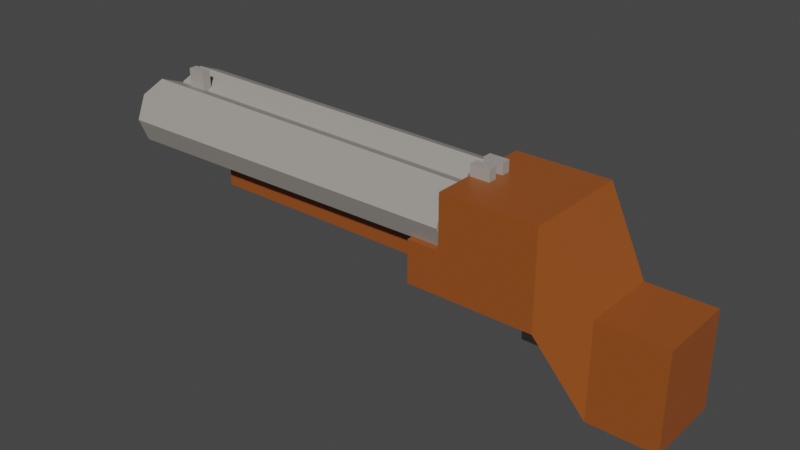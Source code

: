 # Source: shotgun.blend  (saved by Blender 2.80.75; exported with 4.5.12 LTS)
import bpy
from mathutils import Matrix  # noqa: F401  (used for matrix-valued properties, if any)

bpy.ops.wm.read_factory_settings(use_empty=True)
scene = bpy.context.scene
scene.name = 'Scene'

# ---- collections
col_collection = bpy.data.collections.new('Collection'); scene.collection.children.link(col_collection)

# ---- materials (node trees are filled in below, after node groups)
mat_material_001 = bpy.data.materials.new('Material.001')
mat_material_001.use_transparent_shadow = False
mat_material = bpy.data.materials.new('Material')
mat_material.alpha_threshold = 0.0
mat_material.use_transparent_shadow = False
mat_material.line_color = (0.0, 0.0, 0.0, 1.0)
mat_material_002 = bpy.data.materials.new('Material.002')
mat_material_002.use_transparent_shadow = False

# ---- material node trees
mat_material_001.use_nodes = True; mat_material_001.node_tree.nodes.clear()
_N = mat_material_001.node_tree.nodes; _L = mat_material_001.node_tree.links
n0 = _N.new('ShaderNodeOutputMaterial'); n0.name = 'Material Output'; n0.location = (300, 300)
n1 = _N.new('ShaderNodeBsdfPrincipled'); n1.name = 'Principled BSDF'; n1.location = (10, 300)
n1.distribution = 'GGX'
n1.subsurface_method = 'BURLEY'
n1.inputs[0].default_value = (0.3672, 0.3374, 0.3073, 1.0)
n1.inputs[3].default_value = 1.45
n1.inputs[27].default_value = (0.0, 0.0, 0.0, 1.0)
n1.inputs[28].default_value = 1.0
_L.new(n1.outputs[0], n0.inputs[0])
n0.is_active_output = True
mat_material.use_nodes = True; mat_material.node_tree.nodes.clear()
_N = mat_material.node_tree.nodes; _L = mat_material.node_tree.links
n0 = _N.new('ShaderNodeOutputMaterial'); n0.name = 'Material Output'; n0.location = (300, 300)
n1 = _N.new('ShaderNodeBsdfPrincipled'); n1.name = 'Principled BSDF'; n1.location = (10, 300)
n1.distribution = 'GGX'
n1.subsurface_method = 'BURLEY'
n1.inputs[0].default_value = (0.3032, 0.07779, 0.01424, 1.0)
n1.inputs[2].default_value = 0.4
n1.inputs[3].default_value = 1.45
n1.inputs[27].default_value = (0.0, 0.0, 0.0, 1.0)
n1.inputs[28].default_value = 1.0
_L.new(n1.outputs[0], n0.inputs[0])
n0.is_active_output = True
mat_material_002.use_nodes = True; mat_material_002.node_tree.nodes.clear()
_N = mat_material_002.node_tree.nodes; _L = mat_material_002.node_tree.links
n0 = _N.new('ShaderNodeOutputMaterial'); n0.name = 'Material Output'; n0.location = (300, 300)
n1 = _N.new('ShaderNodeBsdfPrincipled'); n1.name = 'Principled BSDF'; n1.location = (10, 300)
n1.distribution = 'GGX'
n1.subsurface_method = 'BURLEY'
n1.inputs[0].default_value = (0.1523, 0.09472, 0.08858, 1.0)
n1.inputs[3].default_value = 1.45
n1.inputs[27].default_value = (0.0, 0.0, 0.0, 1.0)
n1.inputs[28].default_value = 1.0
_L.new(n1.outputs[0], n0.inputs[0])
n0.is_active_output = True

# ---- world
world_world = bpy.data.worlds.new('World'); scene.world = world_world
world_world.use_nodes = True; world_world.node_tree.nodes.clear()
_N = world_world.node_tree.nodes; _L = world_world.node_tree.links
n0 = _N.new('ShaderNodeOutputWorld'); n0.name = 'World Output'; n0.location = (300, 300)
n1 = _N.new('ShaderNodeBackground'); n1.name = 'Background'; n1.location = (10, 300)
n1.inputs[0].default_value = (0.05088, 0.05088, 0.05088, 1.0)
_L.new(n1.outputs[0], n0.inputs[0])
n0.is_active_output = True
world_world.color = (0.05088, 0.05088, 0.05088)
world_world.use_sun_shadow = False
world_world.sun_shadow_jitter_overblur = 0.0

# ---- meshes
me_cube_004 = bpy.data.meshes.new('Cube.004')
me_cube_004.from_pydata([(-1.942, -0.02532, -0.1527), (-1.942, -0.02532, 0.3633), (-1.942, 0.05004, -0.1527), (-1.942, 0.05004, 0.3633), (-1.78, -0.02532, -0.1527), (-1.78, -0.02532, 0.3633), (-1.78, 0.05004, -0.1527), (-1.78, 0.05004, 0.3633), (-1.26, -0.253, -0.4149), (-1.26, -0.253, -0.1806), (-1.26, 0.2854, -0.4149), (-1.26, 0.2854, -0.1806), (0.7403, -0.253, -0.4149), (0.7403, -0.253, -0.1806), (0.7403, 0.2854, -0.4149), (0.7403, 0.2854, -0.1806), (-2.1, 0.08269, 4.47e-08), (1.0, 0.05248, -8.196e-08), (-2.1, 0.0006199, -0.1981), (1.0, -0.02074, -0.1768), (-2.1, -0.1975, -0.2802), (1.0, -0.1975, -0.25), (-2.1, -0.3957, -0.1981), (1.0, -0.3743, -0.1768), (-2.1, -0.4777, 4.47e-08), (1.0, -0.4475, -2.235e-08), (-2.1, -0.3957, 0.1981), (1.0, -0.3743, 0.1768), (-2.1, -0.1975, 0.2802), (1.0, -0.1975, 0.25), (-2.1, 0.0006199, 0.1981), (1.0, -0.02074, 0.1768), (1.0, -0.3686, -8.196e-08), (-2.1, -0.3854, 4.47e-08), (1.0, -0.3185, -0.121), (-2.1, -0.3304, -0.1329), (1.0, -0.07652, -0.121), (-2.1, -0.06463, -0.1329), (1.0, -0.0264, -8.196e-08), (-2.1, -0.009591, 4.47e-08), (1.0, -0.3185, 0.121), (-2.1, -0.3304, 0.1329), (1.0, -0.07652, 0.121), (-2.1, -0.06463, 0.1329), (1.0, -0.1975, 0.1711), (-2.1, -0.1975, 0.1879), (1.0, -0.1975, -0.1711), (-2.1, -0.1975, -0.1879), (-2.1, 0.502, 4.47e-08), (1.0, 0.4718, -8.196e-08), (-2.1, 0.4199, -0.1981), (1.0, 0.3985, -0.1768), (-2.1, 0.2218, -0.2802), (1.0, 0.2218, -0.25), (-2.1, 0.02361, -0.1981), (1.0, 0.04498, -0.1768), (-2.1, -0.05846, 4.47e-08), (1.0, -0.02825, -2.235e-08), (-2.1, 0.02361, 0.1981), (1.0, 0.04498, 0.1768), (-2.1, 0.2218, 0.2802), (1.0, 0.2218, 0.25), (-2.1, 0.4199, 0.1981), (1.0, 0.3985, 0.1768), (1.0, 0.05063, -8.196e-08), (-2.1, 0.03382, 4.47e-08), (1.0, 0.1007, -0.121), (-2.1, 0.08887, -0.1329), (1.0, 0.3428, -0.121), (-2.1, 0.3546, -0.1329), (1.0, 0.3929, -8.196e-08), (-2.1, 0.4097, 4.47e-08), (1.0, 0.1007, 0.121), (-2.1, 0.08887, 0.1329), (1.0, 0.3428, 0.121), (-2.1, 0.3546, 0.1329), (1.0, 0.2218, 0.1711), (-2.1, 0.2218, 0.1879), (1.0, 0.2218, -0.1711), (-2.1, 0.2218, -0.1879)], [], [(0, 1, 3, 2), (2, 3, 7, 6), (6, 7, 5, 4), (4, 5, 1, 0), (2, 6, 4, 0), (7, 3, 1, 5), (8, 9, 11, 10), (10, 11, 15, 14), (14, 15, 13, 12), (12, 13, 9, 8), (10, 14, 12, 8), (15, 11, 9, 13), (16, 17, 19, 18), (18, 19, 21, 20), (20, 21, 23, 22), (22, 23, 25, 24), (24, 25, 27, 26), (26, 27, 29, 28), (19, 17, 31, 29, 44, 42, 38, 36, 46, 21), (28, 29, 31, 30), (30, 31, 17, 16), (16, 18, 20, 47, 37, 39, 43, 45, 28, 30), (43, 42, 44, 45), (21, 46, 34, 32, 40, 44, 29, 27, 25, 23), (47, 46, 36, 37), (45, 44, 40, 41), (35, 34, 46, 47), (33, 32, 34, 35), (39, 38, 42, 43), (37, 36, 38, 39), (41, 40, 32, 33), (28, 45, 41, 33, 35, 47, 20, 22, 24, 26), (48, 49, 51, 50), (50, 51, 53, 52), (52, 53, 55, 54), (54, 55, 57, 56), (56, 57, 59, 58), (58, 59, 61, 60), (51, 49, 63, 61, 76, 74, 70, 68, 78, 53), (60, 61, 63, 62), (62, 63, 49, 48), (48, 50, 52, 79, 69, 71, 75, 77, 60, 62), (75, 74, 76, 77), (53, 78, 66, 64, 72, 76, 61, 59, 57, 55), (79, 78, 68, 69), (77, 76, 72, 73), (67, 66, 78, 79), (65, 64, 66, 67), (71, 70, 74, 75), (69, 68, 70, 71), (73, 72, 64, 65), (60, 77, 73, 65, 67, 79, 52, 54, 56, 58)])
me_cube_004.polygons.foreach_set('material_index', [0, 0, 0, 0, 0, 0, 1, 1, 1, 1, 1, 1, 0, 0, 0, 0, 0, 0, 0, 0, 0, 0, 0, 0, 0, 0, 0, 0, 0, 0, 0, 0, 0, 0, 0, 0, 0, 0, 0, 0, 0, 0, 0, 0, 0, 0, 0, 0, 0, 0, 0, 0])
_uv = me_cube_004.uv_layers.new(name='UVMap')
_uv.uv.foreach_set('vector', [0.375, 0.0, 0.625, 0.0, 0.625, 0.25, 0.375, 0.25, 0.375, 0.25, 0.625, 0.25, 0.625, 0.5, 0.375, 0.5, 0.375, 0.5, 0.625, 0.5, 0.625, 0.75, 0.375, 0.75, 0.375, 0.75, 0.625, 0.75, 0.625, 1.0, 0.375, 1.0, 0.125, 0.5, 0.375, 0.5, 0.375, 0.75, 0.125, 0.75, 0.625, 0.5, 0.875, 0.5, 0.875, 0.75, 0.625, 0.75, 0.375, 0.0, 0.625, 0.0, 0.625, 0.25, 0.375, 0.25, 0.375, 0.25, 0.625, 0.25, 0.625, 0.5, 0.375, 0.5, 0.375, 0.5, 0.625, 0.5, 0.625, 0.75, 0.375, 0.75, 0.375, 0.75, 0.625, 0.75, 0.625, 1.0, 0.375, 1.0, 0.125, 0.5, 0.375, 0.5, 0.375, 0.75, 0.125, 0.75, 0.625, 0.5, 0.875, 0.5, 0.875, 0.75, 0.625, 0.75, 1.0, 0.5, 1.0, 1.0, 0.875, 1.0, 0.875, 0.5, 0.875, 0.5, 0.875, 1.0, 0.75, 1.0, 0.75, 0.5, 0.75, 0.5, 0.75, 1.0, 0.625, 1.0, 0.625, 0.5, 0.625, 0.5, 0.625, 1.0, 0.5, 1.0, 0.5, 0.5, 0.5, 0.5, 0.5, 1.0, 0.375, 1.0, 0.375, 0.5, 0.375, 0.5, 0.375, 1.0, 0.25, 1.0, 0.25, 0.5, 0.4197, 0.4197, 0.25, 0.49, 0.08029, 0.4197, 0.01, 0.25, 0.08572, 0.25, 0.1338, 0.3662, 0.25, 0.4143, 0.3662, 0.3662, 0.4143, 0.25, 0.49, 0.25, 0.25, 0.5, 0.25, 1.0, 0.125, 1.0, 0.125, 0.5, 0.125, 0.5, 0.125, 1.0, 0.0, 1.0, 0.0, 0.5, 0.75, 0.49, 0.9197, 0.4197, 0.99, 0.25, 0.911, 0.25, 0.8638, 0.3638, 0.75, 0.411, 0.6362, 0.3638, 0.589, 0.25, 0.51, 0.25, 0.5803, 0.4197, 0.125, 0.5615, 0.125, 0.9707, 0.25, 0.9707, 0.25, 0.5615, 0.49, 0.25, 0.4143, 0.25, 0.3662, 0.1338, 0.25, 0.08572, 0.1338, 0.1338, 0.08572, 0.25, 0.01, 0.25, 0.08029, 0.08029, 0.25, 0.01, 0.4197, 0.08029, 0.75, 0.5615, 0.75, 0.9707, 0.875, 0.9707, 0.875, 0.5615, 0.25, 0.5615, 0.25, 0.9707, 0.375, 0.9707, 0.375, 0.5615, 0.625, 0.5615, 0.625, 0.9707, 0.75, 0.9707, 0.75, 0.5615, 0.5, 0.5615, 0.5, 0.9707, 0.625, 0.9707, 0.625, 0.5615, 0.0, 0.5615, 0.0, 0.9707, 0.125, 0.9707, 0.125, 0.5615, 0.875, 0.5615, 0.875, 0.9707, 1.0, 0.9707, 1.0, 0.5615, 0.375, 0.5615, 0.375, 0.9707, 0.5, 0.9707, 0.5, 0.5615, 0.51, 0.25, 0.589, 0.25, 0.6362, 0.1362, 0.75, 0.08904, 0.8638, 0.1362, 0.911, 0.25, 0.99, 0.25, 0.9197, 0.08029, 0.75, 0.01, 0.5803, 0.08029, 1.0, 0.5, 1.0, 1.0, 0.875, 1.0, 0.875, 0.5, 0.875, 0.5, 0.875, 1.0, 0.75, 1.0, 0.75, 0.5, 0.75, 0.5, 0.75, 1.0, 0.625, 1.0, 0.625, 0.5, 0.625, 0.5, 0.625, 1.0, 0.5, 1.0, 0.5, 0.5, 0.5, 0.5, 0.5, 1.0, 0.375, 1.0, 0.375, 0.5, 0.375, 0.5, 0.375, 1.0, 0.25, 1.0, 0.25, 0.5, 0.4197, 0.4197, 0.25, 0.49, 0.08029, 0.4197, 0.01, 0.25, 0.08572, 0.25, 0.1338, 0.3662, 0.25, 0.4143, 0.3662, 0.3662, 0.4143, 0.25, 0.49, 0.25, 0.25, 0.5, 0.25, 1.0, 0.125, 1.0, 0.125, 0.5, 0.125, 0.5, 0.125, 1.0, 0.0, 1.0, 0.0, 0.5, 0.75, 0.49, 0.9197, 0.4197, 0.99, 0.25, 0.911, 0.25, 0.8638, 0.3638, 0.75, 0.411, 0.6362, 0.3638, 0.589, 0.25, 0.51, 0.25, 0.5803, 0.4197, 0.125, 0.5615, 0.125, 0.9707, 0.25, 0.9707, 0.25, 0.5615, 0.49, 0.25, 0.4143, 0.25, 0.3662, 0.1338, 0.25, 0.08572, 0.1338, 0.1338, 0.08572, 0.25, 0.01, 0.25, 0.08029, 0.08029, 0.25, 0.01, 0.4197, 0.08029, 0.75, 0.5615, 0.75, 0.9707, 0.875, 0.9707, 0.875, 0.5615, 0.25, 0.5615, 0.25, 0.9707, 0.375, 0.9707, 0.375, 0.5615, 0.625, 0.5615, 0.625, 0.9707, 0.75, 0.9707, 0.75, 0.5615, 0.5, 0.5615, 0.5, 0.9707, 0.625, 0.9707, 0.625, 0.5615, 0.0, 0.5615, 0.0, 0.9707, 0.125, 0.9707, 0.125, 0.5615, 0.875, 0.5615, 0.875, 0.9707, 1.0, 0.9707, 1.0, 0.5615, 0.375, 0.5615, 0.375, 0.9707, 0.5, 0.9707, 0.5, 0.5615, 0.51, 0.25, 0.589, 0.25, 0.6362, 0.1362, 0.75, 0.08904, 0.8638, 0.1362, 0.911, 0.25, 0.99, 0.25, 0.9197, 0.08029, 0.75, 0.01, 0.5803, 0.08029])
me_cube_004.materials.append(mat_material_001)
me_cube_004.materials.append(mat_material)
me_cube_004.materials.append(mat_material_002)
me_cube_004.use_remesh_preserve_volume = False
me_cube_004.use_remesh_preserve_attributes = False
me_cube_004.use_mirror_vertex_groups = False
me_cube_004.update()
me_cube_008 = bpy.data.meshes.new('Cube.008')
me_cube_008.from_pydata([(1.666, -0.1059, -0.6569), (1.801, -0.07895, -0.3503), (1.666, -0.05702, -0.661), (1.801, -0.03005, -0.3545), (1.763, -0.1087, -0.6993), (1.898, -0.08169, -0.3928), (1.762, -0.05976, -0.7034), (1.898, -0.03278, -0.3969), (1.492, -0.08949, -0.7667), (1.492, -0.08949, -0.5027), (1.492, -0.01413, -0.7667), (1.492, -0.01413, -0.5027), (1.551, -0.08949, -0.7667), (1.551, -0.08949, -0.5027), (1.551, -0.01413, -0.7667), (1.551, -0.01413, -0.5027), (1.492, -0.01413, -0.8479), (1.492, -0.08949, -0.8479), (1.551, -0.01413, -0.8479), (1.551, -0.08949, -0.8479), (2.021, -0.08949, -0.7667), (2.021, -0.01413, -0.7667), (2.021, -0.08949, -0.8479), (2.021, -0.01413, -0.8479), (0.7398, -0.433, -0.5219), (0.7398, -0.433, -0.1711), (0.7398, 0.4644, -0.5219), (0.7398, 0.4644, -0.1711), (1.787, -0.433, -0.5219), (1.787, -0.433, -0.1711), (1.787, 0.4644, -0.5219), (1.787, 0.4644, -0.1711), (1.006, 0.4644, -0.5219), (1.006, 0.4644, -0.1711), (1.006, -0.433, -0.5219), (1.006, -0.433, -0.1711), (1.006, 0.4644, 0.1904), (1.787, 0.4644, 0.1904), (1.787, -0.433, 0.1904), (1.006, -0.433, 0.1904), (1.006, 0.4644, 0.2694), (1.787, 0.4644, 0.2694), (1.787, -0.433, 0.2694), (1.006, -0.433, 0.2694), (2.152, 0.3541, -0.7754), (2.152, 0.3541, -1.126), (2.152, -0.2941, -1.126), (2.152, -0.2941, -0.7754), (2.152, 0.3541, -0.4139), (2.152, -0.2941, -0.4139), (2.152, 0.3541, -0.3349), (2.152, -0.2941, -0.3349), (2.702, 0.3541, -0.7754), (2.702, 0.3541, -1.126), (2.702, -0.2941, -1.126), (2.702, -0.2941, -0.7754), (2.702, 0.3541, -0.4139), (2.702, -0.2941, -0.4139), (2.702, 0.3541, -0.3349), (2.702, -0.2941, -0.3349), (1.013, 0.04967, -0.1527), (1.013, 0.04967, 0.3633), (1.013, 0.125, -0.1527), (1.013, 0.125, 0.3633), (1.176, 0.04967, -0.1527), (1.176, 0.04967, 0.3633), (1.176, 0.125, -0.1527), (1.176, 0.125, 0.3633), (1.013, -0.1037, -0.1527), (1.013, -0.1037, 0.3633), (1.013, -0.02836, -0.1527), (1.013, -0.02836, 0.3633), (1.176, -0.1037, -0.1527), (1.176, -0.1037, 0.3633), (1.176, -0.02836, -0.1527), (1.176, -0.02836, 0.3633)], [], [(0, 1, 3, 2), (2, 3, 7, 6), (6, 7, 5, 4), (4, 5, 1, 0), (2, 6, 4, 0), (7, 3, 1, 5), (8, 9, 11, 10), (10, 11, 15, 14), (14, 15, 13, 12), (12, 13, 9, 8), (8, 10, 16, 17), (15, 11, 9, 13), (16, 18, 19, 17), (14, 12, 20, 21), (12, 8, 17, 19), (10, 14, 18, 16), (21, 20, 22, 23), (12, 19, 22, 20), (19, 18, 23, 22), (18, 14, 21, 23), (24, 25, 27, 26), (34, 35, 25, 24), (32, 30, 28, 34), (33, 27, 25, 35), (26, 32, 34, 24), (26, 27, 33, 32), (33, 35, 39, 36), (41, 40, 43, 42), (36, 39, 43, 40), (48, 50, 58, 56, 52, 53, 45, 44), (28, 30, 45, 46), (28, 29, 38, 42, 43, 39, 35, 34), (41, 42, 51, 50), (32, 33, 36, 40, 41, 37, 31, 30), (53, 52, 56, 58, 59, 57, 55, 54), (29, 28, 46, 47, 49, 51, 42, 38), (37, 41, 50, 48, 44, 45, 30, 31), (50, 51, 59, 58), (46, 45, 53, 54), (49, 47, 46, 54, 55, 57, 59, 51), (60, 61, 63, 62), (62, 63, 67, 66), (66, 67, 65, 64), (64, 65, 61, 60), (62, 66, 64, 60), (67, 63, 61, 65), (68, 69, 71, 70), (70, 71, 75, 74), (74, 75, 73, 72), (72, 73, 69, 68), (70, 74, 72, 68), (75, 71, 69, 73)])
me_cube_008.polygons.foreach_set('material_index', [0, 0, 0, 0, 0, 0, 0, 0, 0, 0, 0, 0, 0, 0, 0, 0, 0, 0, 0, 0, 1, 1, 1, 1, 1, 1, 1, 1, 1, 1, 1, 1, 1, 1, 1, 1, 1, 1, 1, 1, 0, 0, 0, 0, 0, 0, 0, 0, 0, 0, 0, 0])
_uv = me_cube_008.uv_layers.new(name='UVMap')
_uv.uv.foreach_set('vector', [0.375, 0.0, 0.625, 0.0, 0.625, 0.25, 0.375, 0.25, 0.375, 0.25, 0.625, 0.25, 0.625, 0.5, 0.375, 0.5, 0.375, 0.5, 0.625, 0.5, 0.625, 0.75, 0.375, 0.75, 0.375, 0.75, 0.625, 0.75, 0.625, 1.0, 0.375, 1.0, 0.125, 0.5, 0.375, 0.5, 0.375, 0.75, 0.125, 0.75, 0.625, 0.5, 0.875, 0.5, 0.875, 0.75, 0.625, 0.75, 0.375, 0.0, 0.625, 0.0, 0.625, 0.25, 0.375, 0.25, 0.375, 0.25, 0.625, 0.25, 0.625, 0.5, 0.375, 0.5, 0.375, 0.5, 0.625, 0.5, 0.625, 0.75, 0.375, 0.75, 0.375, 0.75, 0.625, 0.75, 0.625, 1.0, 0.375, 1.0, 0.375, 0.0, 0.375, 0.25, 0.375, 0.25, 0.375, 0.0, 0.625, 0.5, 0.875, 0.5, 0.875, 0.75, 0.625, 0.75, 0.125, 0.5, 0.375, 0.5, 0.375, 0.75, 0.125, 0.75, 0.375, 0.5, 0.375, 0.75, 0.375, 0.75, 0.375, 0.5, 0.375, 0.75, 0.375, 1.0, 0.375, 1.0, 0.375, 0.75, 0.375, 0.25, 0.375, 0.5, 0.375, 0.5, 0.375, 0.25, 0.375, 0.5, 0.375, 0.75, 0.375, 0.75, 0.375, 0.5, 0.375, 0.75, 0.375, 0.75, 0.375, 0.75, 0.375, 0.75, 0.375, 0.75, 0.375, 0.5, 0.375, 0.5, 0.375, 0.75, 0.375, 0.5, 0.375, 0.5, 0.375, 0.5, 0.375, 0.5, 0.375, 0.0, 0.625, 0.0, 0.625, 0.25, 0.375, 0.25, 0.375, 0.9365, 0.625, 0.9365, 0.625, 1.0, 0.375, 1.0, 0.1885, 0.5, 0.375, 0.5, 0.375, 0.75, 0.1885, 0.75, 0.8115, 0.5, 0.875, 0.5, 0.875, 0.75, 0.8115, 0.75, 0.125, 0.5, 0.1885, 0.5, 0.1885, 0.75, 0.125, 0.75, 0.375, 0.25, 0.625, 0.25, 0.625, 0.3135, 0.375, 0.3135, 0.8115, 0.5, 0.8115, 0.75, 0.8115, 0.75, 0.8115, 0.5, 0.625, 0.5, 0.8115, 0.5, 0.8115, 0.75, 0.625, 0.75, 0.8115, 0.5, 0.8115, 0.75, 0.8115, 0.75, 0.8115, 0.5, 0.625, 0.5, 0.625, 0.5, 0.625, 0.5, 0.625, 0.5, 0.625, 0.5, 0.375, 0.5, 0.375, 0.5, 0.625, 0.5, 0.375, 0.75, 0.375, 0.5, 0.375, 0.5, 0.375, 0.75, 0.375, 0.75, 0.625, 0.75, 0.625, 0.75, 0.625, 0.75, 0.625, 0.9365, 0.625, 0.9365, 0.625, 0.9365, 0.375, 0.9365, 0.625, 0.5, 0.625, 0.75, 0.625, 0.75, 0.625, 0.5, 0.375, 0.3135, 0.625, 0.3135, 0.625, 0.3135, 0.625, 0.3135, 0.625, 0.5, 0.625, 0.5, 0.625, 0.5, 0.375, 0.5, 0.375, 0.5, 0.625, 0.5, 0.625, 0.5, 0.625, 0.5, 0.625, 0.75, 0.625, 0.75, 0.625, 0.75, 0.375, 0.75, 0.625, 0.75, 0.375, 0.75, 0.375, 0.75, 0.625, 0.75, 0.625, 0.75, 0.625, 0.75, 0.625, 0.75, 0.625, 0.75, 0.625, 0.5, 0.625, 0.5, 0.625, 0.5, 0.625, 0.5, 0.625, 0.5, 0.375, 0.5, 0.375, 0.5, 0.625, 0.5, 0.625, 0.5, 0.625, 0.75, 0.625, 0.75, 0.625, 0.5, 0.375, 0.75, 0.375, 0.5, 0.375, 0.5, 0.375, 0.75, 0.625, 0.75, 0.625, 0.75, 0.375, 0.75, 0.375, 0.75, 0.625, 0.75, 0.625, 0.75, 0.625, 0.75, 0.625, 0.75, 0.375, 0.0, 0.625, 0.0, 0.625, 0.25, 0.375, 0.25, 0.375, 0.25, 0.625, 0.25, 0.625, 0.5, 0.375, 0.5, 0.375, 0.5, 0.625, 0.5, 0.625, 0.75, 0.375, 0.75, 0.375, 0.75, 0.625, 0.75, 0.625, 1.0, 0.375, 1.0, 0.125, 0.5, 0.375, 0.5, 0.375, 0.75, 0.125, 0.75, 0.625, 0.5, 0.875, 0.5, 0.875, 0.75, 0.625, 0.75, 0.375, 0.0, 0.625, 0.0, 0.625, 0.25, 0.375, 0.25, 0.375, 0.25, 0.625, 0.25, 0.625, 0.5, 0.375, 0.5, 0.375, 0.5, 0.625, 0.5, 0.625, 0.75, 0.375, 0.75, 0.375, 0.75, 0.625, 0.75, 0.625, 1.0, 0.375, 1.0, 0.125, 0.5, 0.375, 0.5, 0.375, 0.75, 0.125, 0.75, 0.625, 0.5, 0.875, 0.5, 0.875, 0.75, 0.625, 0.75])
me_cube_008.materials.append(mat_material_001)
me_cube_008.materials.append(mat_material)
me_cube_008.use_remesh_preserve_volume = False
me_cube_008.use_remesh_preserve_attributes = False
me_cube_008.use_mirror_vertex_groups = False
me_cube_008.update()

# ---- objects
ob_cube_002 = bpy.data.objects.new('Cube.002', me_cube_004)
ob_cube_006 = bpy.data.objects.new('Cube.006', me_cube_008)

# ---- transforms, parenting, visibility, modifiers, constraints
ob_cube_002.location = (0.0, 0.0, 0.0)
ob_cube_002.lineart.crease_threshold = 0.0
ob_cube_006.location = (0.0, 0.0, 0.0)
ob_cube_006.lineart.crease_threshold = 0.0

# ---- collection membership
col_collection.objects.link(ob_cube_002)
col_collection.objects.link(ob_cube_006)

# ---- scene / render settings (as saved in the file)
scene.frame_start = 1; scene.frame_end = 250; scene.frame_set(1)
scene.render.engine = 'BLENDER_EEVEE_NEXT'
scene.cycles.use_denoising = False
scene.cycles.samples = 128
scene.cycles.sampling_pattern = 'TABULATED_SOBOL'
scene.cycles.use_adaptive_sampling = False
scene.cycles.use_light_tree = False
scene.view_settings.view_transform = 'Filmic'
bpy.context.view_layer.update()

# ---- added for rendering (the .blend has no active camera and no usable light): camera, sun
cam_auto = bpy.data.cameras.new('AutoCamera')
cam_auto.lens = 50.0
cam_auto.sensor_width = 36.0
cam_auto.clip_end = 1000.0
ob_auto_camera = bpy.data.objects.new('AutoCamera', cam_auto)
scene.collection.objects.link(ob_auto_camera)
ob_auto_camera.location = (5.03987, -5.67435, 3.4095)
ob_auto_camera.rotation_euler = (1.09748, -7.21219e-08, 0.694738)
scene.camera = ob_auto_camera
light_auto_sun = bpy.data.lights.new('AutoSun', 'SUN')
light_auto_sun.energy = 3.0
light_auto_sun.angle = 0.0523599
ob_auto_sun = bpy.data.objects.new('AutoSun', light_auto_sun)
scene.collection.objects.link(ob_auto_sun)
ob_auto_sun.rotation_euler = (0.872665, 0.174533, 0.523599)
bpy.context.view_layer.update()
